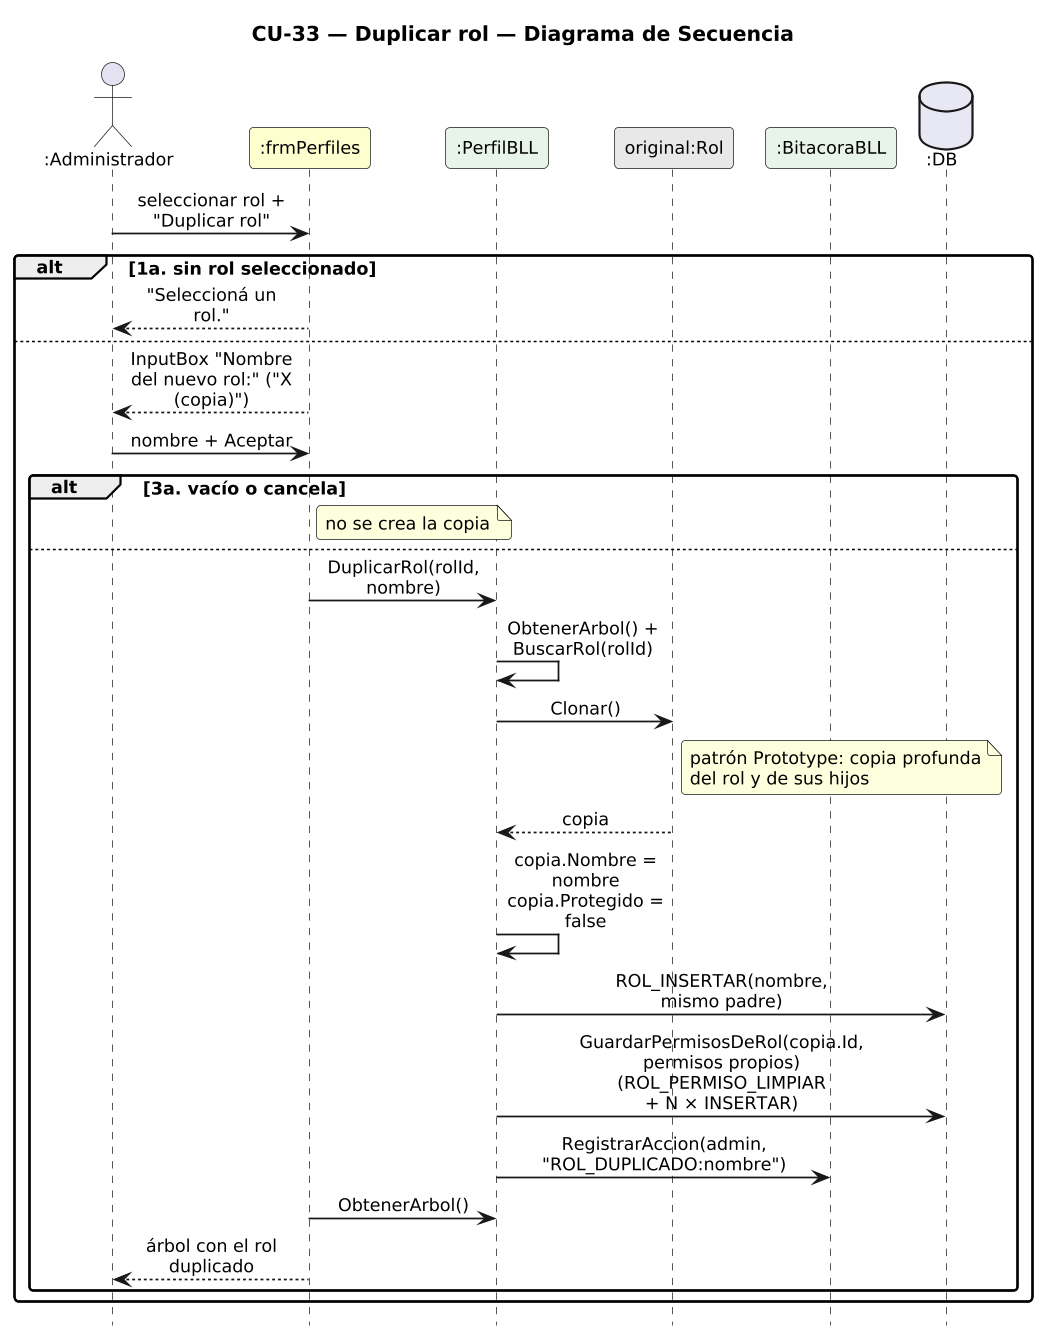

The diagram above was rendered by PlantUML. Its source (embedded in the PNG):
@startuml DiagramaSecuencia_CU33_DuplicarRol

title CU-33 — Duplicar rol — Diagrama de Secuencia

skinparam shadowing false
skinparam roundcorner 6
skinparam sequenceArrowThickness 1.2
skinparam ParticipantPadding 6
skinparam BoxPadding 4
skinparam maxMessageSize 115
skinparam sequenceMessageAlign center
skinparam defaultFontSize 12
skinparam dpi 140
hide footbox

actor ":Administrador" as A
participant ":frmPerfiles" as F #FEFECE
participant ":PerfilBLL" as PB #E8F4E8
participant "original:Rol" as R #E8E8E8
participant ":BitacoraBLL" as BB #E8F4E8
database ":DB" as DB #E8E8F4

A -> F : seleccionar rol + "Duplicar rol"
alt 1a. sin rol seleccionado
  F --> A : "Seleccioná un rol."
else
  F --> A : InputBox "Nombre del nuevo rol:" ("X (copia)")
  A -> F : nombre + Aceptar
  alt 3a. vacío o cancela
    note right of F : no se crea la copia
  else
    F -> PB : DuplicarRol(rolId, nombre)
    PB -> PB : ObtenerArbol() + BuscarRol(rolId)
    PB -> R : Clonar()
    note right of R : patrón Prototype: copia profunda\ndel rol y de sus hijos
    R --> PB : copia
    PB -> PB : copia.Nombre = nombre\ncopia.Protegido = false
    PB -> DB : ROL_INSERTAR(nombre, mismo padre)
    PB -> DB : GuardarPermisosDeRol(copia.Id, permisos propios)\n(ROL_PERMISO_LIMPIAR + N × INSERTAR)
    PB -> BB : RegistrarAccion(admin, "ROL_DUPLICADO:nombre")
    F -> PB : ObtenerArbol()
    F --> A : árbol con el rol duplicado
  end
end

@enduml